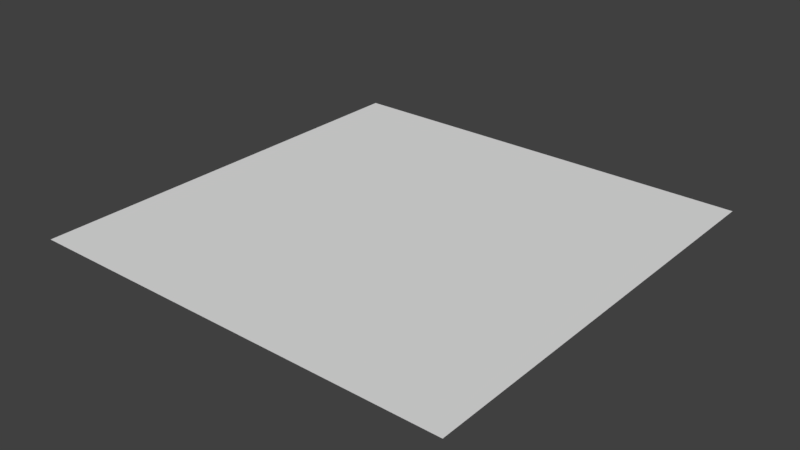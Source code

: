 # Source: Terrain_Mesh.blend  (saved by Blender 2.79.0; exported with 4.5.12 LTS)
import bpy
from mathutils import Matrix  # noqa: F401  (used for matrix-valued properties, if any)

bpy.ops.wm.read_factory_settings(use_empty=True)
scene = bpy.context.scene
scene.name = 'Scene'

# ---- collections
col_collection_1 = bpy.data.collections.new('Collection 1'); scene.collection.children.link(col_collection_1)

# ---- world
world_world = bpy.data.worlds.new('World'); scene.world = world_world
world_world.color = (0.05088, 0.05088, 0.05088)
world_world.use_sun_shadow = False
world_world.sun_shadow_jitter_overblur = 0.0
world_world.cycles.sampling_method = 'MANUAL'

# ---- meshes
me_plane = bpy.data.meshes.new('Plane')
me_plane.from_pydata([(-1.0, -1.0, 0.0), (1.0, -1.0, 0.0), (-1.0, 1.0, 0.0), (1.0, 1.0, 0.0)], [], [(0, 1, 3, 2)])
me_plane.use_remesh_preserve_volume = False
me_plane.use_remesh_preserve_attributes = False
me_plane.use_mirror_vertex_groups = False
me_plane.update()

# ---- objects
ob_plane = bpy.data.objects.new('Plane', me_plane)

# ---- transforms, parenting, visibility, modifiers, constraints
ob_plane.location = (0.0, 0.0, 0.0)
ob_plane.scale = (48.07, 48.07, 48.07)
ob_plane.lineart.crease_threshold = 0.0

# ---- collection membership
col_collection_1.objects.link(ob_plane)

# ---- scene / render settings (as saved in the file)
scene.frame_start = 1; scene.frame_end = 250; scene.frame_set(1)
scene.render.engine = 'CYCLES'
scene.render.resolution_percentage = 50
scene.render.dither_intensity = 0.0
scene.cycles.use_denoising = False
scene.cycles.samples = 128
scene.cycles.sampling_pattern = 'TABULATED_SOBOL'
scene.cycles.use_adaptive_sampling = False
scene.cycles.use_light_tree = False
scene.cycles.blur_glossy = 0.0
scene.cycles.sample_clamp_indirect = 0.0
scene.view_settings.view_transform = 'Standard'
bpy.context.view_layer.update()

# ---- added for rendering (the .blend has no active camera and no usable light): camera, sun
cam_auto = bpy.data.cameras.new('AutoCamera')
cam_auto.lens = 50.0
cam_auto.sensor_width = 36.0
cam_auto.clip_end = 2207.69
ob_auto_camera = bpy.data.objects.new('AutoCamera', cam_auto)
scene.collection.objects.link(ob_auto_camera)
ob_auto_camera.location = (125.795, -150.954, 100.636)
ob_auto_camera.rotation_euler = (1.09748, -7.21219e-08, 0.694738)
scene.camera = ob_auto_camera
light_auto_sun = bpy.data.lights.new('AutoSun', 'SUN')
light_auto_sun.energy = 3.0
light_auto_sun.angle = 0.0523599
ob_auto_sun = bpy.data.objects.new('AutoSun', light_auto_sun)
scene.collection.objects.link(ob_auto_sun)
ob_auto_sun.rotation_euler = (0.872665, 0.174533, 0.523599)
bpy.context.view_layer.update()
